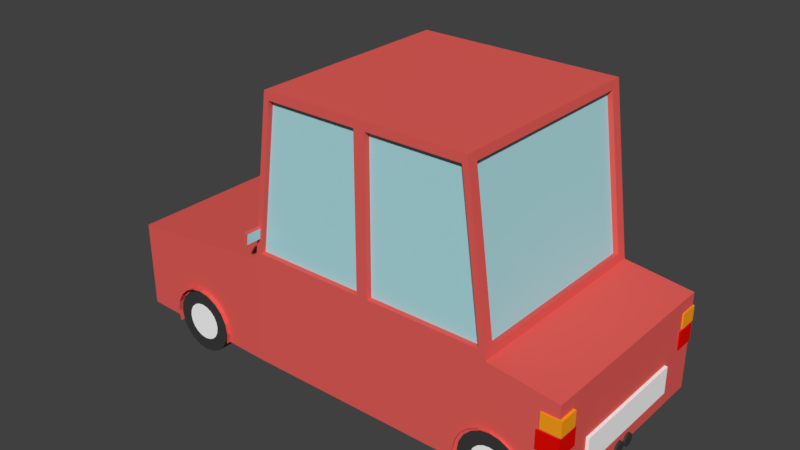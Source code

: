 # Source: lowpolycar01.blend  (saved by Blender 2.78.0; exported with 4.5.12 LTS)
import bpy
from mathutils import Matrix  # noqa: F401  (used for matrix-valued properties, if any)

bpy.ops.wm.read_factory_settings(use_empty=True)
scene = bpy.context.scene
scene.name = 'Scene'

# ---- collections
col_collection_1 = bpy.data.collections.new('Collection 1'); scene.collection.children.link(col_collection_1)

# ---- materials (node trees are filled in below, after node groups)
mat_car = bpy.data.materials.new('car')
mat_car.alpha_threshold = 0.0
mat_car.use_transparent_shadow = False
mat_car.diffuse_color = (0.8, 0.1147, 0.1004, 1.0)
mat_car.roughness = 0.5
mat_car.specular_intensity = 0.0
mat_car.line_color = (0.0, 0.0, 0.0, 1.0)
mat_glass = bpy.data.materials.new('glass')
mat_glass.alpha_threshold = 0.0
mat_glass.use_transparent_shadow = False
mat_glass.diffuse_color = (0.4304, 0.7546, 0.8, 1.0)
mat_glass.roughness = 0.5
mat_lights001 = bpy.data.materials.new('lights001')
mat_lights001.alpha_threshold = 0.0
mat_lights001.use_transparent_shadow = False
mat_lights001.diffuse_color = (1.0, 0.3663, 0.01033, 1.0)
mat_lights001.roughness = 0.5
mat_lights002 = bpy.data.materials.new('lights002')
mat_lights002.alpha_threshold = 0.0
mat_lights002.use_transparent_shadow = False
mat_lights002.diffuse_color = (0.8, 0.003584, 0.0008785, 1.0)
mat_lights002.roughness = 0.5
mat_lights003 = bpy.data.materials.new('lights003')
mat_lights003.alpha_threshold = 0.0
mat_lights003.use_transparent_shadow = False
mat_lights003.diffuse_color = (1.0, 1.0, 0.0, 1.0)
mat_lights003.roughness = 0.5
mat_plate = bpy.data.materials.new('plate')
mat_plate.alpha_threshold = 0.0
mat_plate.use_transparent_shadow = False
mat_plate.diffuse_color = (1.0, 1.0, 1.0, 1.0)
mat_plate.roughness = 0.5
mat_tires = bpy.data.materials.new('tires')
mat_tires.alpha_threshold = 0.0
mat_tires.use_transparent_shadow = False
mat_tires.diffuse_color = (0.04445, 0.04445, 0.04445, 1.0)
mat_tires.roughness = 0.5

# ---- material node trees

# ---- world
world_world = bpy.data.worlds.new('World'); scene.world = world_world
world_world.color = (0.05088, 0.05088, 0.05088)
world_world.use_sun_shadow = False
world_world.sun_shadow_jitter_overblur = 0.0
world_world.cycles.sampling_method = 'MANUAL'

# ---- meshes
me_cube_004 = bpy.data.meshes.new('Cube.004')
me_cube_004.from_pydata([(1.192e-07, -0.0816, 0.179), (0.05532, -0.0816, 0.1703), (1.192e-07, 0.0816, 0.2984), (1.192e-07, -0.0816, 0.2984), (0.0922, 0.0816, 0.2838), (0.0922, -0.0816, 0.2838), (0.1754, 0.0816, 0.2414), (0.1754, -0.0816, 0.2414), (0.2414, 0.0816, 0.1754), (0.2414, -0.0816, 0.1754), (0.2838, 0.0816, 0.0922), (0.2838, -0.0816, 0.0922), (0.2984, 0.0816, 3.725e-08), (0.2984, -0.0816, 3.725e-08), (0.2838, 0.0816, -0.0922), (0.2838, -0.0816, -0.0922), (0.2414, 0.0816, -0.1754), (0.2414, -0.0816, -0.1754), (0.1754, 0.0816, -0.2414), (0.1754, -0.0816, -0.2414), (0.0922, 0.0816, -0.2838), (0.0922, -0.0816, -0.2838), (-2.384e-07, 0.0816, -0.2984), (-2.384e-07, -0.0816, -0.2984), (-0.0922, 0.0816, -0.2838), (-0.0922, -0.0816, -0.2838), (-0.1754, 0.0816, -0.2414), (-0.1754, -0.0816, -0.2414), (-0.2414, 0.0816, -0.1754), (-0.2414, -0.0816, -0.1754), (-0.2838, 0.0816, -0.0922), (-0.2838, -0.0816, -0.0922), (-0.2984, 0.0816, 3.353e-07), (-0.2984, -0.0816, 3.353e-07), (-0.2838, 0.0816, 0.0922), (-0.2838, -0.0816, 0.0922), (-0.2414, 0.0816, 0.1754), (-0.2414, -0.0816, 0.1754), (-0.1754, 0.0816, 0.2414), (-0.1754, -0.0816, 0.2414), (-0.0922, 0.0816, 0.2838), (-0.0922, -0.0816, 0.2838), (0.1052, -0.0816, 0.1448), (0.1448, -0.0816, 0.1052), (0.1703, -0.0816, 0.05532), (0.179, -0.0816, 5.96e-08), (0.1703, -0.0816, -0.05532), (0.1448, -0.0816, -0.1052), (0.1052, -0.0816, -0.1448), (0.05532, -0.0816, -0.1703), (-1.192e-07, -0.0816, -0.179), (-0.05532, -0.0816, -0.1703), (-0.1052, -0.0816, -0.1448), (-0.1448, -0.0816, -0.1052), (-0.1703, -0.0816, -0.05532), (-0.179, -0.0816, 2.384e-07), (-0.1703, -0.0816, 0.05532), (-0.1448, -0.0816, 0.1052), (-0.1052, -0.0816, 0.1448), (-0.05532, -0.0816, 0.1703)], [], [(37, 35, 56, 57), (2, 3, 5, 4), (31, 29, 53, 54), (4, 5, 7, 6), (25, 23, 50, 51), (6, 7, 9, 8), (19, 17, 47, 48), (8, 9, 11, 10), (13, 11, 44, 45), (10, 11, 13, 12), (7, 5, 1, 42), (12, 13, 15, 14), (3, 41, 59, 0), (14, 15, 17, 16), (39, 37, 57, 58), (16, 17, 19, 18), (33, 31, 54, 55), (18, 19, 21, 20), (27, 25, 51, 52), (20, 21, 23, 22), (21, 19, 48, 49), (22, 23, 25, 24), (15, 13, 45, 46), (24, 25, 27, 26), (9, 7, 42, 43), (26, 27, 29, 28), (41, 39, 58, 59), (28, 29, 31, 30), (35, 33, 55, 56), (30, 31, 33, 32), (29, 27, 52, 53), (32, 33, 35, 34), (23, 21, 49, 50), (34, 35, 37, 36), (17, 15, 46, 47), (36, 37, 39, 38), (11, 9, 43, 44), (1, 0, 59, 58, 57, 56, 55, 54, 53, 52, 51, 50, 49, 48, 47, 46, 45, 44, 43, 42), (38, 39, 41, 40), (5, 3, 0, 1), (40, 41, 3, 2), (2, 4, 6, 8, 10, 12, 14, 16, 18, 20, 22, 24, 26, 28, 30, 32, 34, 36, 38, 40)])
me_cube_004.polygons.foreach_set('material_index', [6, 6, 6, 6, 6, 6, 6, 6, 6, 6, 6, 6, 6, 6, 6, 6, 6, 6, 6, 6, 6, 6, 6, 6, 6, 6, 6, 6, 6, 6, 6, 6, 6, 6, 6, 6, 6, 5, 6, 6, 6, 6])
me_cube_004.materials.append(mat_car)
me_cube_004.materials.append(mat_glass)
me_cube_004.materials.append(mat_lights001)
me_cube_004.materials.append(mat_lights002)
me_cube_004.materials.append(mat_lights003)
me_cube_004.materials.append(mat_plate)
me_cube_004.materials.append(mat_tires)
me_cube_004.use_remesh_preserve_volume = False
me_cube_004.use_remesh_preserve_attributes = False
me_cube_004.use_mirror_vertex_groups = False
me_cube_004.update()
me_cube_003 = bpy.data.meshes.new('Cube.003')
me_cube_003.from_pydata([(2.384e-07, 0.0816, 0.179), (-0.05532, 0.0816, 0.1703), (2.384e-07, -0.0816, 0.2984), (2.384e-07, 0.0816, 0.2984), (-0.0922, -0.0816, 0.2838), (-0.0922, 0.0816, 0.2838), (-0.1754, -0.0816, 0.2414), (-0.1754, 0.0816, 0.2414), (-0.2414, -0.0816, 0.1754), (-0.2414, 0.0816, 0.1754), (-0.2838, -0.0816, 0.0922), (-0.2838, 0.0816, 0.0922), (-0.2984, -0.0816, 4.47e-08), (-0.2984, 0.0816, 4.47e-08), (-0.2838, -0.0816, -0.0922), (-0.2838, 0.0816, -0.0922), (-0.2414, -0.0816, -0.1754), (-0.2414, 0.0816, -0.1754), (-0.1754, -0.0816, -0.2414), (-0.1754, 0.0816, -0.2414), (-0.0922, -0.0816, -0.2838), (-0.0922, 0.0816, -0.2838), (5.96e-07, -0.0816, -0.2984), (5.96e-07, 0.0816, -0.2984), (0.0922, -0.0816, -0.2838), (0.0922, 0.0816, -0.2838), (0.1754, -0.0816, -0.2414), (0.1754, 0.0816, -0.2414), (0.2414, -0.0816, -0.1754), (0.2414, 0.0816, -0.1754), (0.2838, -0.0816, -0.0922), (0.2838, 0.0816, -0.0922), (0.2984, -0.0816, 3.427e-07), (0.2984, 0.0816, 3.427e-07), (0.2838, -0.0816, 0.0922), (0.2838, 0.0816, 0.0922), (0.2414, -0.0816, 0.1754), (0.2414, 0.0816, 0.1754), (0.1754, -0.0816, 0.2414), (0.1754, 0.0816, 0.2414), (0.0922, -0.0816, 0.2838), (0.0922, 0.0816, 0.2838), (-0.1052, 0.0816, 0.1448), (-0.1448, 0.0816, 0.1052), (-0.1703, 0.0816, 0.05532), (-0.179, 0.0816, 6.706e-08), (-0.1703, 0.0816, -0.05532), (-0.1448, 0.0816, -0.1052), (-0.1052, 0.0816, -0.1448), (-0.05532, 0.0816, -0.1703), (4.768e-07, 0.0816, -0.179), (0.05532, 0.0816, -0.1703), (0.1052, 0.0816, -0.1448), (0.1448, 0.0816, -0.1052), (0.1703, 0.0816, -0.05532), (0.179, 0.0816, 2.459e-07), (0.1703, 0.0816, 0.05532), (0.1448, 0.0816, 0.1052), (0.1052, 0.0816, 0.1448), (0.05532, 0.0816, 0.1703)], [], [(37, 35, 56, 57), (2, 3, 5, 4), (31, 29, 53, 54), (4, 5, 7, 6), (25, 23, 50, 51), (6, 7, 9, 8), (19, 17, 47, 48), (8, 9, 11, 10), (13, 11, 44, 45), (10, 11, 13, 12), (7, 5, 1, 42), (12, 13, 15, 14), (3, 41, 59, 0), (14, 15, 17, 16), (39, 37, 57, 58), (16, 17, 19, 18), (33, 31, 54, 55), (18, 19, 21, 20), (27, 25, 51, 52), (20, 21, 23, 22), (21, 19, 48, 49), (22, 23, 25, 24), (15, 13, 45, 46), (24, 25, 27, 26), (9, 7, 42, 43), (26, 27, 29, 28), (41, 39, 58, 59), (28, 29, 31, 30), (35, 33, 55, 56), (30, 31, 33, 32), (29, 27, 52, 53), (32, 33, 35, 34), (23, 21, 49, 50), (34, 35, 37, 36), (17, 15, 46, 47), (36, 37, 39, 38), (11, 9, 43, 44), (1, 0, 59, 58, 57, 56, 55, 54, 53, 52, 51, 50, 49, 48, 47, 46, 45, 44, 43, 42), (38, 39, 41, 40), (5, 3, 0, 1), (40, 41, 3, 2), (2, 4, 6, 8, 10, 12, 14, 16, 18, 20, 22, 24, 26, 28, 30, 32, 34, 36, 38, 40)])
me_cube_003.polygons.foreach_set('material_index', [6, 6, 6, 6, 6, 6, 6, 6, 6, 6, 6, 6, 6, 6, 6, 6, 6, 6, 6, 6, 6, 6, 6, 6, 6, 6, 6, 6, 6, 6, 6, 6, 6, 6, 6, 6, 6, 5, 6, 6, 6, 6])
me_cube_003.materials.append(mat_car)
me_cube_003.materials.append(mat_glass)
me_cube_003.materials.append(mat_lights001)
me_cube_003.materials.append(mat_lights002)
me_cube_003.materials.append(mat_lights003)
me_cube_003.materials.append(mat_plate)
me_cube_003.materials.append(mat_tires)
me_cube_003.use_remesh_preserve_volume = False
me_cube_003.use_remesh_preserve_attributes = False
me_cube_003.use_mirror_vertex_groups = False
me_cube_003.update()
me_cube_002 = bpy.data.meshes.new('Cube.002')
me_cube_002.from_pydata([(-1.192e-07, 0.0816, 0.179), (-0.05532, 0.0816, 0.1703), (-1.192e-07, -0.0816, 0.2984), (-1.192e-07, 0.0816, 0.2984), (-0.0922, -0.0816, 0.2838), (-0.0922, 0.0816, 0.2838), (-0.1754, -0.0816, 0.2414), (-0.1754, 0.0816, 0.2414), (-0.2414, -0.0816, 0.1754), (-0.2414, 0.0816, 0.1754), (-0.2838, -0.0816, 0.0922), (-0.2838, 0.0816, 0.0922), (-0.2984, -0.0816, 4.47e-08), (-0.2984, 0.0816, 4.47e-08), (-0.2838, -0.0816, -0.0922), (-0.2838, 0.0816, -0.0922), (-0.2414, -0.0816, -0.1754), (-0.2414, 0.0816, -0.1754), (-0.1754, -0.0816, -0.2414), (-0.1754, 0.0816, -0.2414), (-0.0922, -0.0816, -0.2838), (-0.0922, 0.0816, -0.2838), (2.384e-07, -0.0816, -0.2984), (2.384e-07, 0.0816, -0.2984), (0.0922, -0.0816, -0.2838), (0.0922, 0.0816, -0.2838), (0.1754, -0.0816, -0.2414), (0.1754, 0.0816, -0.2414), (0.2414, -0.0816, -0.1754), (0.2414, 0.0816, -0.1754), (0.2838, -0.0816, -0.0922), (0.2838, 0.0816, -0.0922), (0.2984, -0.0816, 3.427e-07), (0.2984, 0.0816, 3.427e-07), (0.2838, -0.0816, 0.0922), (0.2838, 0.0816, 0.0922), (0.2414, -0.0816, 0.1754), (0.2414, 0.0816, 0.1754), (0.1754, -0.0816, 0.2414), (0.1754, 0.0816, 0.2414), (0.0922, -0.0816, 0.2838), (0.0922, 0.0816, 0.2838), (-0.1052, 0.0816, 0.1448), (-0.1448, 0.0816, 0.1052), (-0.1703, 0.0816, 0.05532), (-0.179, 0.0816, 6.706e-08), (-0.1703, 0.0816, -0.05532), (-0.1448, 0.0816, -0.1052), (-0.1052, 0.0816, -0.1448), (-0.05532, 0.0816, -0.1703), (1.192e-07, 0.0816, -0.179), (0.05532, 0.0816, -0.1703), (0.1052, 0.0816, -0.1448), (0.1448, 0.0816, -0.1052), (0.1703, 0.0816, -0.05532), (0.179, 0.0816, 2.459e-07), (0.1703, 0.0816, 0.05532), (0.1448, 0.0816, 0.1052), (0.1052, 0.0816, 0.1448), (0.05532, 0.0816, 0.1703)], [], [(37, 35, 56, 57), (2, 3, 5, 4), (31, 29, 53, 54), (4, 5, 7, 6), (25, 23, 50, 51), (6, 7, 9, 8), (19, 17, 47, 48), (8, 9, 11, 10), (13, 11, 44, 45), (10, 11, 13, 12), (7, 5, 1, 42), (12, 13, 15, 14), (3, 41, 59, 0), (14, 15, 17, 16), (39, 37, 57, 58), (16, 17, 19, 18), (33, 31, 54, 55), (18, 19, 21, 20), (27, 25, 51, 52), (20, 21, 23, 22), (21, 19, 48, 49), (22, 23, 25, 24), (15, 13, 45, 46), (24, 25, 27, 26), (9, 7, 42, 43), (26, 27, 29, 28), (41, 39, 58, 59), (28, 29, 31, 30), (35, 33, 55, 56), (30, 31, 33, 32), (29, 27, 52, 53), (32, 33, 35, 34), (23, 21, 49, 50), (34, 35, 37, 36), (17, 15, 46, 47), (36, 37, 39, 38), (11, 9, 43, 44), (1, 0, 59, 58, 57, 56, 55, 54, 53, 52, 51, 50, 49, 48, 47, 46, 45, 44, 43, 42), (38, 39, 41, 40), (5, 3, 0, 1), (40, 41, 3, 2), (2, 4, 6, 8, 10, 12, 14, 16, 18, 20, 22, 24, 26, 28, 30, 32, 34, 36, 38, 40)])
me_cube_002.polygons.foreach_set('material_index', [6, 6, 6, 6, 6, 6, 6, 6, 6, 6, 6, 6, 6, 6, 6, 6, 6, 6, 6, 6, 6, 6, 6, 6, 6, 6, 6, 6, 6, 6, 6, 6, 6, 6, 6, 6, 6, 5, 6, 6, 6, 6])
me_cube_002.materials.append(mat_car)
me_cube_002.materials.append(mat_glass)
me_cube_002.materials.append(mat_lights001)
me_cube_002.materials.append(mat_lights002)
me_cube_002.materials.append(mat_lights003)
me_cube_002.materials.append(mat_plate)
me_cube_002.materials.append(mat_tires)
me_cube_002.use_remesh_preserve_volume = False
me_cube_002.use_remesh_preserve_attributes = False
me_cube_002.use_mirror_vertex_groups = False
me_cube_002.update()
me_cube_001 = bpy.data.meshes.new('Cube.001')
me_cube_001.from_pydata([(0.0, -0.0816, 0.179), (0.05532, -0.0816, 0.1703), (0.0, 0.0816, 0.2984), (0.0, -0.0816, 0.2984), (0.0922, 0.0816, 0.2838), (0.0922, -0.0816, 0.2838), (0.1754, 0.0816, 0.2414), (0.1754, -0.0816, 0.2414), (0.2414, 0.0816, 0.1754), (0.2414, -0.0816, 0.1754), (0.2838, 0.0816, 0.0922), (0.2838, -0.0816, 0.0922), (0.2984, 0.0816, 3.725e-08), (0.2984, -0.0816, 3.725e-08), (0.2838, 0.0816, -0.0922), (0.2838, -0.0816, -0.0922), (0.2414, 0.0816, -0.1754), (0.2414, -0.0816, -0.1754), (0.1754, 0.0816, -0.2414), (0.1754, -0.0816, -0.2414), (0.0922, 0.0816, -0.2838), (0.0922, -0.0816, -0.2838), (-3.576e-07, 0.0816, -0.2984), (-3.576e-07, -0.0816, -0.2984), (-0.0922, 0.0816, -0.2838), (-0.0922, -0.0816, -0.2838), (-0.1754, 0.0816, -0.2414), (-0.1754, -0.0816, -0.2414), (-0.2414, 0.0816, -0.1754), (-0.2414, -0.0816, -0.1754), (-0.2838, 0.0816, -0.0922), (-0.2838, -0.0816, -0.0922), (-0.2984, 0.0816, 3.353e-07), (-0.2984, -0.0816, 3.353e-07), (-0.2838, 0.0816, 0.0922), (-0.2838, -0.0816, 0.0922), (-0.2414, 0.0816, 0.1754), (-0.2414, -0.0816, 0.1754), (-0.1754, 0.0816, 0.2414), (-0.1754, -0.0816, 0.2414), (-0.0922, 0.0816, 0.2838), (-0.0922, -0.0816, 0.2838), (0.1052, -0.0816, 0.1448), (0.1448, -0.0816, 0.1052), (0.1703, -0.0816, 0.05532), (0.179, -0.0816, 5.96e-08), (0.1703, -0.0816, -0.05532), (0.1448, -0.0816, -0.1052), (0.1052, -0.0816, -0.1448), (0.05532, -0.0816, -0.1703), (-2.384e-07, -0.0816, -0.179), (-0.05532, -0.0816, -0.1703), (-0.1052, -0.0816, -0.1448), (-0.1448, -0.0816, -0.1052), (-0.1703, -0.0816, -0.05532), (-0.179, -0.0816, 2.384e-07), (-0.1703, -0.0816, 0.05532), (-0.1448, -0.0816, 0.1052), (-0.1052, -0.0816, 0.1448), (-0.05532, -0.0816, 0.1703)], [], [(37, 35, 56, 57), (2, 3, 5, 4), (31, 29, 53, 54), (4, 5, 7, 6), (25, 23, 50, 51), (6, 7, 9, 8), (19, 17, 47, 48), (8, 9, 11, 10), (13, 11, 44, 45), (10, 11, 13, 12), (7, 5, 1, 42), (12, 13, 15, 14), (3, 41, 59, 0), (14, 15, 17, 16), (39, 37, 57, 58), (16, 17, 19, 18), (33, 31, 54, 55), (18, 19, 21, 20), (27, 25, 51, 52), (20, 21, 23, 22), (21, 19, 48, 49), (22, 23, 25, 24), (15, 13, 45, 46), (24, 25, 27, 26), (9, 7, 42, 43), (26, 27, 29, 28), (41, 39, 58, 59), (28, 29, 31, 30), (35, 33, 55, 56), (30, 31, 33, 32), (29, 27, 52, 53), (32, 33, 35, 34), (23, 21, 49, 50), (34, 35, 37, 36), (17, 15, 46, 47), (36, 37, 39, 38), (11, 9, 43, 44), (1, 0, 59, 58, 57, 56, 55, 54, 53, 52, 51, 50, 49, 48, 47, 46, 45, 44, 43, 42), (38, 39, 41, 40), (5, 3, 0, 1), (40, 41, 3, 2), (2, 4, 6, 8, 10, 12, 14, 16, 18, 20, 22, 24, 26, 28, 30, 32, 34, 36, 38, 40)])
me_cube_001.polygons.foreach_set('material_index', [6, 6, 6, 6, 6, 6, 6, 6, 6, 6, 6, 6, 6, 6, 6, 6, 6, 6, 6, 6, 6, 6, 6, 6, 6, 6, 6, 6, 6, 6, 6, 6, 6, 6, 6, 6, 6, 5, 6, 6, 6, 6])
me_cube_001.materials.append(mat_car)
me_cube_001.materials.append(mat_glass)
me_cube_001.materials.append(mat_lights001)
me_cube_001.materials.append(mat_lights002)
me_cube_001.materials.append(mat_lights003)
me_cube_001.materials.append(mat_plate)
me_cube_001.materials.append(mat_tires)
me_cube_001.use_remesh_preserve_volume = False
me_cube_001.use_remesh_preserve_attributes = False
me_cube_001.use_mirror_vertex_groups = False
me_cube_001.update()
me_cube = bpy.data.meshes.new('Cube')
me_cube.from_pydata([(2.269, 1.0, 0.0), (2.269, -1.0, 0.0), (-2.269, -0.9518, 0.0), (-2.269, 0.9518, 0.0), (2.269, 1.0, 0.9337), (2.269, -1.0, 0.9337), (-2.269, -0.9518, 0.8304), (-2.269, 0.9518, 0.8304), (-0.7564, -1.0, 1.015), (1.618, -1.0, 1.015), (-0.7564, 1.0, 1.015), (1.618, 1.0, 1.015), (-0.7564, -1.0, 0.0), (1.618, -1.0, 0.0), (-0.7564, 1.0, 0.0), (1.618, 1.0, 0.0), (1.403, -1.0, 2.578), (-0.5411, -1.0, 2.578), (1.403, 1.0, 2.578), (-0.5411, 1.0, 2.578), (-0.7457, 0.9, 1.094), (-0.7457, -0.9, 1.094), (-0.5519, 0.9, 2.5), (-0.5519, -0.9, 2.5), (-0.6961, 0.9, 1.087), (-0.6961, -0.9, 1.087), (-0.5023, 0.9, 2.493), (-0.5023, -0.9, 2.493), (0.4307, -1.0, 1.015), (0.4307, 1.0, 1.015), (0.4307, -1.0, 0.0), (0.4307, 1.0, 0.0), (0.4307, -1.0, 2.578), (0.4307, 1.0, 2.578), (0.3767, -1.0, 1.094), (-0.6917, -1.0, 1.094), (0.3767, -1.0, 2.5), (-0.4979, -1.0, 2.5), (0.3767, -0.95, 1.094), (-0.6917, -0.95, 1.094), (0.3767, -0.95, 2.5), (-0.4979, -0.95, 2.5), (1.359, -1.0, 2.5), (1.553, -1.0, 1.094), (0.4847, -1.0, 1.094), (0.4847, -1.0, 2.5), (1.359, -0.95, 2.5), (1.553, -0.95, 1.094), (0.4847, -0.95, 1.094), (0.4847, -0.95, 2.5), (0.3767, 1.0, 1.094), (-0.6917, 1.0, 1.094), (0.3767, 1.0, 2.5), (-0.4979, 1.0, 2.5), (1.553, 1.0, 1.094), (1.359, 1.0, 2.5), (0.4847, 1.0, 1.094), (0.4847, 1.0, 2.5), (0.3767, 0.95, 1.094), (-0.6917, 0.95, 1.094), (0.3767, 0.95, 2.5), (-0.4979, 0.95, 2.5), (1.553, 0.95, 1.094), (1.359, 0.95, 2.5), (0.4847, 0.95, 1.094), (0.4847, 0.95, 2.5), (1.607, 0.9, 1.094), (1.607, -0.9, 1.094), (1.413, 0.9, 2.5), (1.413, -0.9, 2.5), (1.558, 0.9, 1.087), (1.558, -0.9, 1.087), (1.364, 0.9, 2.493), (1.364, -0.9, 2.493), (-2.308, -0.8255, 0.2421), (-2.308, -0.8255, 0.5887), (-2.308, 0.8255, 0.2421), (-2.308, 0.8255, 0.5887), (-2.252, -0.8255, 0.2421), (-2.252, -0.8255, 0.5887), (-2.252, 0.8255, 0.2421), (-2.252, 0.8255, 0.5887), (-2.308, 0.4752, 0.2421), (-2.308, -0.4752, 0.2421), (-2.308, -0.4752, 0.5887), (-2.308, 0.4752, 0.5887), (-2.252, -0.4752, 0.2421), (-2.252, 0.4752, 0.2421), (-2.252, 0.4752, 0.5887), (-2.252, -0.4752, 0.5887), (2.245, -0.9964, 0.4715), (2.245, -0.9964, 0.6461), (2.245, -0.7957, 0.4715), (2.245, -0.7957, 0.6461), (2.286, -0.9964, 0.4715), (2.286, -0.9964, 0.6461), (2.286, -0.7957, 0.4715), (2.286, -0.7957, 0.6461), (2.082, -1.012, 0.4715), (2.082, -1.012, 0.6461), (2.082, -0.9964, 0.6461), (2.082, -0.9964, 0.4715), (2.286, -1.012, 0.4715), (2.286, -1.012, 0.6461), (2.245, -1.012, 0.6461), (2.245, -1.012, 0.4715), (2.241, -0.9897, 0.6633), (2.241, -0.9897, 0.8092), (2.241, -0.8268, 0.6633), (2.241, -0.8268, 0.8092), (2.294, -0.9897, 0.6633), (2.294, -0.9897, 0.8092), (2.294, -0.8268, 0.6633), (2.294, -0.8268, 0.8092), (2.108, -1.012, 0.6633), (2.108, -1.012, 0.8092), (2.108, -0.9897, 0.8092), (2.108, -0.9897, 0.6633), (2.294, -1.012, 0.6633), (2.294, -1.012, 0.8092), (2.241, -1.012, 0.8092), (2.241, -1.012, 0.6633), (-1.514, -0.8619, 0.4268), (-1.514, -1.025, 0.4268), (-1.412, -0.8619, 0.4108), (-1.412, -1.025, 0.4108), (-1.32, -0.8619, 0.3644), (-1.32, -1.025, 0.3644), (-1.248, -0.8619, 0.292), (-1.248, -1.025, 0.292), (-1.201, -0.8619, 0.2009), (-1.201, -1.025, 0.2009), (-1.185, -0.8619, 0.09988), (-1.185, -1.025, 0.09988), (-1.201, -0.8619, -0.001155), (-1.201, -1.025, -0.001155), (-1.828, -0.8619, -0.001154), (-1.828, -1.025, -0.001154), (-1.844, -0.8619, 0.09988), (-1.844, -1.025, 0.09988), (-1.828, -0.8619, 0.2009), (-1.828, -1.025, 0.2009), (-1.781, -0.8619, 0.2921), (-1.781, -1.025, 0.2921), (-1.708, -0.8619, 0.3644), (-1.708, -1.025, 0.3644), (-1.616, -0.8619, 0.4108), (-1.616, -1.025, 0.4108), (1.688, -0.8619, 0.4268), (1.688, -1.025, 0.4268), (1.79, -0.8619, 0.4108), (1.79, -1.025, 0.4108), (1.881, -0.8619, 0.3644), (1.881, -1.025, 0.3644), (1.954, -0.8619, 0.292), (1.954, -1.025, 0.292), (2.001, -0.8619, 0.2009), (2.001, -1.025, 0.2009), (2.017, -0.8619, 0.09988), (2.017, -1.025, 0.09988), (2.001, -0.8619, -0.001155), (2.001, -1.025, -0.001155), (1.374, -0.8619, -0.001154), (1.374, -1.025, -0.001154), (1.358, -0.8619, 0.09988), (1.358, -1.025, 0.09988), (1.374, -0.8619, 0.2009), (1.374, -1.025, 0.2009), (1.421, -0.8619, 0.2921), (1.421, -1.025, 0.2921), (1.494, -0.8619, 0.3644), (1.494, -1.025, 0.3644), (1.586, -0.8619, 0.4108), (1.586, -1.025, 0.4108), (-1.514, 1.028, 0.4268), (-1.514, 0.8647, 0.4268), (-1.412, 1.028, 0.4108), (-1.412, 0.8647, 0.4108), (-1.32, 1.028, 0.3644), (-1.32, 0.8647, 0.3644), (-1.248, 1.028, 0.292), (-1.248, 0.8647, 0.292), (-1.201, 1.028, 0.2009), (-1.201, 0.8647, 0.2009), (-1.185, 1.028, 0.09988), (-1.185, 0.8647, 0.09988), (-1.201, 1.028, -0.001155), (-1.201, 0.8647, -0.001155), (-1.828, 1.028, -0.001154), (-1.828, 0.8647, -0.001154), (-1.844, 1.028, 0.09988), (-1.844, 0.8647, 0.09988), (-1.828, 1.028, 0.2009), (-1.828, 0.8647, 0.2009), (-1.781, 1.028, 0.2921), (-1.781, 0.8647, 0.2921), (-1.708, 1.028, 0.3644), (-1.708, 0.8647, 0.3644), (-1.616, 1.028, 0.4108), (-1.616, 0.8647, 0.4108), (1.688, 1.028, 0.4268), (1.688, 0.8647, 0.4268), (1.79, 1.028, 0.4108), (1.79, 0.8647, 0.4108), (1.881, 1.028, 0.3644), (1.881, 0.8647, 0.3644), (1.954, 1.028, 0.292), (1.954, 0.8647, 0.292), (2.001, 1.028, 0.2009), (2.001, 0.8647, 0.2009), (2.017, 1.028, 0.09988), (2.017, 0.8647, 0.09988), (2.001, 1.028, -0.001155), (2.001, 0.8647, -0.001155), (1.374, 1.028, -0.001154), (1.374, 0.8647, -0.001154), (1.358, 1.028, 0.09988), (1.358, 0.8647, 0.09988), (1.374, 1.028, 0.2009), (1.374, 0.8647, 0.2009), (1.421, 1.028, 0.2921), (1.421, 0.8647, 0.2921), (1.494, 1.028, 0.3644), (1.494, 0.8647, 0.3644), (1.586, 1.028, 0.4108), (1.586, 0.8647, 0.4108), (-0.6713, -0.9991, 1.349), (-0.6858, -0.9991, 1.234), (-0.6713, -1.162, 1.349), (-0.6858, -1.162, 1.234), (-0.7006, -0.9991, 1.353), (-0.7152, -0.9991, 1.238), (-0.7006, -1.162, 1.353), (-0.7152, -1.162, 1.238), (-0.672, -1.154, 1.343), (-0.6851, -1.154, 1.24), (-0.672, -1.007, 1.343), (-0.6851, -1.007, 1.24), (-0.6713, 1.161, 1.349), (-0.6858, 1.161, 1.234), (-0.6713, 0.9982, 1.349), (-0.6858, 0.9982, 1.234), (-0.7006, 1.161, 1.353), (-0.7152, 1.161, 1.238), (-0.7006, 0.9982, 1.353), (-0.7152, 0.9982, 1.238), (-0.672, 1.006, 1.343), (-0.6851, 1.006, 1.24), (-0.672, 1.153, 1.343), (-0.6851, 1.153, 1.24), (2.265, 0.9634, 0.4715), (2.265, 0.9634, 0.6461), (2.064, 0.9634, 0.4715), (2.064, 0.9634, 0.6461), (2.265, 1.005, 0.4715), (2.265, 1.005, 0.6461), (2.064, 1.005, 0.4715), (2.064, 1.005, 0.6461), (2.281, 0.8005, 0.4715), (2.281, 0.8005, 0.6461), (2.265, 0.8005, 0.6461), (2.265, 0.8005, 0.4715), (2.281, 1.005, 0.4715), (2.281, 1.005, 0.6461), (2.281, 0.9634, 0.6461), (2.281, 0.9634, 0.4715), (2.258, 0.9594, 0.6633), (2.258, 0.9594, 0.8092), (2.095, 0.9594, 0.6633), (2.095, 0.9594, 0.8092), (2.258, 1.012, 0.6633), (2.258, 1.012, 0.8092), (2.095, 1.012, 0.6633), (2.095, 1.012, 0.8092), (2.281, 0.8264, 0.6633), (2.281, 0.8264, 0.8092), (2.258, 0.8264, 0.8092), (2.258, 0.8264, 0.6633), (2.281, 1.012, 0.6633), (2.281, 1.012, 0.8092), (2.281, 0.9594, 0.8092), (2.281, 0.9594, 0.6633), (-2.33, -0.4752, 0.2421), (-2.33, -0.8255, 0.2421), (-2.33, -0.8255, 0.5887), (-2.33, 0.4752, 0.5887), (-2.33, 0.8255, 0.5887), (-2.33, 0.8255, 0.2421), (-2.33, 0.4752, 0.2421), (-2.33, -0.4752, 0.5887), (2.232, -0.6042, 0.1646), (2.232, -0.6042, 0.4263), (2.232, 0.6042, 0.1646), (2.232, 0.6042, 0.4263), (2.298, -0.6042, 0.1646), (2.298, -0.6042, 0.4263), (2.298, 0.6042, 0.1646), (2.298, 0.6042, 0.4263), (2.16, 0.09865, 0.06058), (2.287, 0.1263, 0.003014), (2.16, 0.0936, 0.03683), (2.287, 0.1212, -0.02074), (2.16, 0.07933, 0.01718), (2.287, 0.107, -0.04038), (2.16, 0.0583, 0.005041), (2.287, 0.08595, -0.05252), (2.16, 0.03415, 0.002503), (2.287, 0.0618, -0.05506), (2.16, 0.01106, 0.01001), (2.287, 0.03871, -0.04755), (2.16, -0.006984, 0.02625), (2.287, 0.02067, -0.03131), (2.16, -0.01686, 0.04843), (2.287, 0.01079, -0.009127), (2.16, -0.01686, 0.07272), (2.287, 0.01079, 0.01515), (2.16, -0.006984, 0.0949), (2.287, 0.02067, 0.03734), (2.16, 0.01106, 0.1111), (2.287, 0.03871, 0.05358), (2.16, 0.03415, 0.1186), (2.287, 0.0618, 0.06109), (2.16, 0.0583, 0.1161), (2.287, 0.08595, 0.05855), (2.16, 0.07933, 0.104), (2.287, 0.107, 0.04641), (2.16, 0.0936, 0.08433), (2.287, 0.1212, 0.02676), (2.16, -0.03912, 0.06058), (2.287, -0.01147, 0.003014), (2.16, -0.04417, 0.03683), (2.287, -0.01652, -0.02074), (2.16, -0.05844, 0.01718), (2.287, -0.03079, -0.04038), (2.16, -0.07947, 0.005041), (2.287, -0.05182, -0.05252), (2.16, -0.1036, 0.002503), (2.287, -0.07597, -0.05506), (2.16, -0.1267, 0.01001), (2.287, -0.09906, -0.04755), (2.16, -0.1448, 0.02625), (2.287, -0.1171, -0.03131), (2.16, -0.1546, 0.04843), (2.287, -0.127, -0.009127), (2.16, -0.1546, 0.07272), (2.287, -0.127, 0.01515), (2.16, -0.1448, 0.0949), (2.287, -0.1171, 0.03734), (2.16, -0.1267, 0.1111), (2.287, -0.09906, 0.05358), (2.16, -0.1036, 0.1186), (2.287, -0.07597, 0.06109), (2.16, -0.07947, 0.1161), (2.287, -0.05182, 0.05855), (2.16, -0.05844, 0.104), (2.287, -0.03079, 0.04641), (2.16, -0.04417, 0.08433), (2.287, -0.01652, 0.02676)], [], [(14, 12, 2, 3), (10, 7, 6, 8), (0, 4, 5, 1), (12, 8, 6, 2), (2, 6, 7, 3), (10, 14, 3, 7), (9, 11, 66, 67), (4, 11, 9, 5), (30, 28, 8, 12), (1, 5, 9, 13), (29, 31, 14, 10), (4, 0, 15, 11), (0, 1, 13, 15), (31, 30, 12, 14), (33, 19, 17, 32), (33, 29, 50, 52), (9, 16, 42, 43), (8, 17, 23, 21), (23, 22, 26, 27), (17, 19, 22, 23), (10, 8, 21, 20), (19, 10, 20, 22), (24, 25, 27, 26), (22, 20, 24, 26), (20, 21, 25, 24), (21, 23, 27, 25), (17, 8, 35, 37), (29, 33, 57, 56), (18, 33, 32, 16), (15, 13, 30, 31), (11, 15, 31, 29), (13, 9, 28, 30), (37, 35, 39, 41), (8, 28, 34, 35), (28, 32, 36, 34), (32, 17, 37, 36), (39, 38, 40, 41), (35, 34, 38, 39), (34, 36, 40, 38), (36, 37, 41, 40), (44, 43, 47, 48), (32, 28, 44, 45), (16, 32, 45, 42), (28, 9, 43, 44), (48, 47, 46, 49), (42, 45, 49, 46), (43, 42, 46, 47), (45, 44, 48, 49), (53, 52, 60, 61), (29, 10, 51, 50), (19, 33, 52, 53), (10, 19, 53, 51), (52, 50, 58, 60), (33, 18, 55, 57), (11, 29, 56, 54), (18, 11, 54, 55), (58, 59, 61, 60), (62, 64, 65, 63), (57, 55, 63, 65), (55, 54, 62, 63), (51, 53, 61, 59), (56, 57, 65, 64), (50, 51, 59, 58), (54, 56, 64, 62), (66, 68, 72, 70), (16, 9, 67, 69), (11, 18, 68, 66), (18, 16, 69, 68), (71, 70, 72, 73), (67, 66, 70, 71), (69, 67, 71, 73), (68, 69, 73, 72), (74, 75, 284, 283), (76, 77, 81, 80), (78, 79, 75, 74), (83, 86, 78, 74), (89, 84, 75, 79), (81, 77, 85, 88), (88, 85, 84, 89), (76, 80, 87, 82), (82, 87, 86, 83), (76, 82, 288, 287), (83, 84, 85, 82), (92, 93, 97, 96), (96, 97, 95, 94), (92, 96, 94, 90), (97, 93, 91, 95), (105, 104, 99, 98), (100, 101, 98, 99), (94, 95, 103, 102), (95, 91, 104, 103), (90, 94, 102, 105), (102, 103, 104, 105), (90, 105, 98, 101), (104, 91, 100, 99), (108, 109, 113, 112), (112, 113, 111, 110), (108, 112, 110, 106), (113, 109, 107, 111), (121, 120, 115, 114), (116, 117, 114, 115), (110, 111, 119, 118), (111, 107, 120, 119), (106, 110, 118, 121), (118, 119, 120, 121), (106, 121, 114, 117), (120, 107, 116, 115), (122, 123, 125, 124), (124, 125, 127, 126), (126, 127, 129, 128), (128, 129, 131, 130), (130, 131, 133, 132), (132, 133, 135, 134), (136, 137, 139, 138), (138, 139, 141, 140), (140, 141, 143, 142), (142, 143, 145, 144), (144, 145, 147, 146), (146, 147, 123, 122), (148, 149, 151, 150), (150, 151, 153, 152), (152, 153, 155, 154), (154, 155, 157, 156), (156, 157, 159, 158), (158, 159, 161, 160), (162, 163, 165, 164), (164, 165, 167, 166), (166, 167, 169, 168), (168, 169, 171, 170), (170, 171, 173, 172), (172, 173, 149, 148), (174, 175, 177, 176), (176, 177, 179, 178), (178, 179, 181, 180), (180, 181, 183, 182), (182, 183, 185, 184), (184, 185, 187, 186), (188, 189, 191, 190), (190, 191, 193, 192), (192, 193, 195, 194), (194, 195, 197, 196), (196, 197, 199, 198), (198, 199, 175, 174), (200, 201, 203, 202), (202, 203, 205, 204), (204, 205, 207, 206), (206, 207, 209, 208), (208, 209, 211, 210), (210, 211, 213, 212), (214, 215, 217, 216), (216, 217, 219, 218), (218, 219, 221, 220), (220, 221, 223, 222), (222, 223, 225, 224), (224, 225, 201, 200), (226, 230, 232, 228), (231, 227, 229, 233), (229, 228, 232, 233), (227, 226, 236, 237), (231, 230, 226, 227), (233, 232, 230, 231), (237, 236, 234, 235), (226, 228, 234, 236), (229, 227, 237, 235), (228, 229, 235, 234), (238, 242, 244, 240), (243, 239, 241, 245), (241, 240, 244, 245), (239, 238, 248, 249), (243, 242, 238, 239), (245, 244, 242, 243), (249, 248, 246, 247), (238, 240, 246, 248), (241, 239, 249, 247), (240, 241, 247, 246), (252, 253, 257, 256), (256, 257, 255, 254), (252, 256, 254, 250), (257, 253, 251, 255), (265, 264, 259, 258), (260, 261, 258, 259), (254, 255, 263, 262), (255, 251, 264, 263), (250, 254, 262, 265), (262, 263, 264, 265), (250, 265, 258, 261), (264, 251, 260, 259), (268, 269, 273, 272), (272, 273, 271, 270), (268, 272, 270, 266), (273, 269, 267, 271), (281, 280, 275, 274), (276, 277, 274, 275), (270, 271, 279, 278), (271, 267, 280, 279), (266, 270, 278, 281), (278, 279, 280, 281), (266, 281, 274, 277), (280, 267, 276, 275), (288, 285, 286, 287), (283, 284, 289, 282), (84, 83, 282, 289), (85, 77, 286, 285), (83, 74, 283, 282), (82, 85, 285, 288), (75, 84, 289, 284), (77, 76, 287, 286), (290, 291, 293, 292), (292, 293, 297, 296), (296, 297, 295, 294), (294, 295, 291, 290), (292, 296, 294, 290), (297, 293, 291, 295), (298, 299, 301, 300), (300, 301, 303, 302), (302, 303, 305, 304), (304, 305, 307, 306), (306, 307, 309, 308), (308, 309, 311, 310), (310, 311, 313, 312), (312, 313, 315, 314), (314, 315, 317, 316), (316, 317, 319, 318), (318, 319, 321, 320), (320, 321, 323, 322), (322, 323, 325, 324), (301, 299, 327, 325, 323, 321, 319, 317, 315, 313, 311, 309, 307, 305, 303), (324, 325, 327, 326), (326, 327, 299, 298), (298, 300, 302, 304, 306, 308, 310, 312, 314, 316, 318, 320, 322, 324, 326), (328, 329, 331, 330), (330, 331, 333, 332), (332, 333, 335, 334), (334, 335, 337, 336), (336, 337, 339, 338), (338, 339, 341, 340), (340, 341, 343, 342), (342, 343, 345, 344), (344, 345, 347, 346), (346, 347, 349, 348), (348, 349, 351, 350), (350, 351, 353, 352), (352, 353, 355, 354), (331, 329, 357, 355, 353, 351, 349, 347, 345, 343, 341, 339, 337, 335, 333), (354, 355, 357, 356), (356, 357, 329, 328), (328, 330, 332, 334, 336, 338, 340, 342, 344, 346, 348, 350, 352, 354, 356)])
me_cube.polygons.foreach_set('material_index', [0, 0, 0, 0, 0, 0, 0, 0, 0, 0, 0, 0, 0, 0, 0, 0, 0, 0, 0, 0, 0, 0, 1, 0, 0, 0, 0, 0, 0, 0, 0, 0, 0, 0, 0, 0, 1, 0, 0, 0, 0, 0, 0, 0, 1, 0, 0, 0, 0, 0, 0, 0, 0, 0, 0, 0, 1, 1, 0, 0, 0, 0, 0, 0, 0, 0, 0, 0, 1, 0, 0, 0, 0, 0, 0, 0, 0, 0, 0, 0, 0, 0, 5, 3, 3, 3, 3, 3, 3, 3, 3, 3, 3, 3, 3, 2, 2, 2, 2, 2, 2, 2, 2, 2, 2, 2, 2, 0, 0, 0, 0, 0, 0, 0, 0, 0, 0, 0, 0, 0, 0, 0, 0, 0, 0, 0, 0, 0, 0, 0, 0, 0, 0, 0, 0, 0, 0, 0, 0, 0, 0, 0, 0, 0, 0, 0, 0, 0, 0, 0, 0, 0, 0, 0, 0, 0, 0, 0, 0, 0, 0, 1, 0, 0, 0, 0, 0, 0, 0, 0, 0, 1, 0, 0, 0, 3, 3, 3, 3, 3, 3, 3, 3, 3, 3, 3, 3, 2, 2, 2, 2, 2, 2, 2, 2, 2, 2, 2, 2, 4, 4, 5, 0, 0, 5, 0, 0, 5, 5, 5, 5, 5, 5, 6, 6, 6, 6, 6, 6, 6, 6, 6, 6, 6, 6, 6, 6, 6, 6, 6, 6, 6, 6, 6, 6, 6, 6, 6, 6, 6, 6, 6, 6, 6, 6, 6, 6])
me_cube.materials.append(mat_car)
me_cube.materials.append(mat_glass)
me_cube.materials.append(mat_lights001)
me_cube.materials.append(mat_lights002)
me_cube.materials.append(mat_lights003)
me_cube.materials.append(mat_plate)
me_cube.materials.append(mat_tires)
me_cube.use_remesh_preserve_volume = False
me_cube.use_remesh_preserve_attributes = False
me_cube.use_mirror_vertex_groups = False
me_cube.update()

# ---- objects
ob_rlwheel = bpy.data.objects.new('RLWheel', me_cube_004)
ob_rrwheel = bpy.data.objects.new('RRWheel', me_cube_003)
ob_frwheel = bpy.data.objects.new('FRWheel', me_cube_002)
ob_flwheel = bpy.data.objects.new('FLWheel', me_cube_001)
ob_car = bpy.data.objects.new('car', me_cube)

# ---- transforms, parenting, visibility, modifiers, constraints
ob_rlwheel.location = (1.688, -0.9256, 0.103)
ob_rlwheel.lock_rotations_4d = False
ob_rlwheel.empty_display_type = 'ARROWS'
ob_rlwheel.lineart.crease_threshold = 0.0
ob_rrwheel.location = (1.688, 0.9278, 0.103)
ob_rrwheel.lock_rotations_4d = False
ob_rrwheel.empty_display_type = 'ARROWS'
ob_rrwheel.lineart.crease_threshold = 0.0
ob_frwheel.location = (-1.514, 0.9278, 0.103)
ob_frwheel.lock_rotations_4d = False
ob_frwheel.empty_display_type = 'ARROWS'
ob_frwheel.lineart.crease_threshold = 0.0
ob_flwheel.location = (-1.514, -0.9256, 0.103)
ob_flwheel.lock_rotations_4d = False
ob_flwheel.empty_display_type = 'ARROWS'
ob_flwheel.lineart.crease_threshold = 0.0
ob_car.location = (0.0, 0.0, 0.0)
ob_car.lock_rotations_4d = False
ob_car.empty_display_type = 'ARROWS'
ob_car.lineart.crease_threshold = 0.0

# ---- collection membership
col_collection_1.objects.link(ob_rlwheel)
col_collection_1.objects.link(ob_rrwheel)
col_collection_1.objects.link(ob_frwheel)
col_collection_1.objects.link(ob_flwheel)
col_collection_1.objects.link(ob_car)

# ---- scene / render settings (as saved in the file)
scene.frame_start = 1; scene.frame_end = 250; scene.frame_set(1)
scene.render.engine = 'BLENDER_EEVEE_NEXT'
scene.render.resolution_percentage = 50
scene.render.dither_intensity = 0.0
scene.cycles.use_denoising = False
scene.cycles.samples = 128
scene.cycles.sampling_pattern = 'TABULATED_SOBOL'
scene.cycles.light_sampling_threshold = 0.0
scene.cycles.use_adaptive_sampling = False
scene.cycles.use_light_tree = False
scene.cycles.blur_glossy = 0.0
scene.cycles.sample_clamp_indirect = 0.0
scene.view_settings.view_transform = 'Standard'
bpy.context.view_layer.update()

# ---- added for rendering (the .blend has no active camera and no usable light): camera, sun
cam_auto = bpy.data.cameras.new('AutoCamera')
cam_auto.lens = 50.0
cam_auto.sensor_width = 36.0
cam_auto.clip_end = 1000.0
ob_auto_camera = bpy.data.objects.new('AutoCamera', cam_auto)
scene.collection.objects.link(ob_auto_camera)
ob_auto_camera.location = (5.41969, -6.52303, 5.53981)
ob_auto_camera.rotation_euler = (1.09748, -7.21219e-08, 0.694738)
scene.camera = ob_auto_camera
light_auto_sun = bpy.data.lights.new('AutoSun', 'SUN')
light_auto_sun.energy = 3.0
light_auto_sun.angle = 0.0523599
ob_auto_sun = bpy.data.objects.new('AutoSun', light_auto_sun)
scene.collection.objects.link(ob_auto_sun)
ob_auto_sun.rotation_euler = (0.872665, 0.174533, 0.523599)
bpy.context.view_layer.update()
